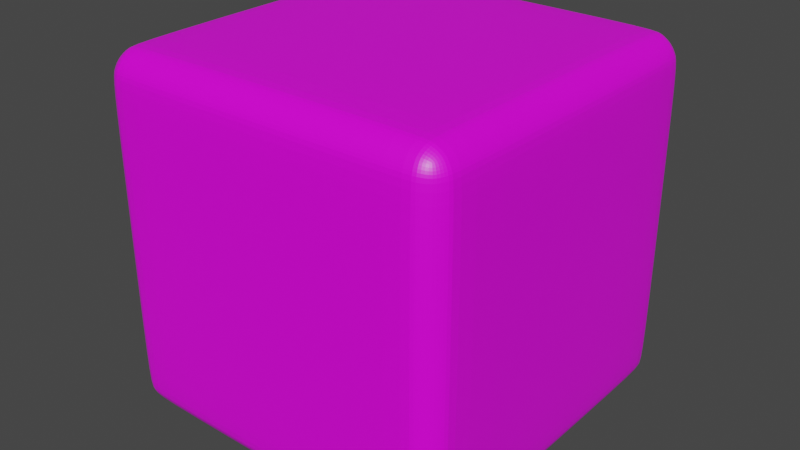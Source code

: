 # Source: basic_block.blend  (saved by Blender 3.0.42; exported with 4.5.12 LTS)
import bpy
from mathutils import Matrix  # noqa: F401  (used for matrix-valued properties, if any)

bpy.ops.wm.read_factory_settings(use_empty=True)
scene = bpy.context.scene
scene.name = 'Scene'

# ---- images (referenced by path relative to the original .blend; pixels are not part of the script)
import os
ASSET_DIR = os.environ.get("B2B_ASSET_DIR", "")  # directory of the original .blend (textures are referenced by path, not embedded)
HERE = os.path.dirname(os.path.abspath(__file__))  # packed textures are extracted next to this script under _unpacked/

def load_image(name, relpath, width, height, colorspace="sRGB"):
    """Load a texture the original file referenced (path relative to the .blend, or extracted next to this script)."""
    p = next((c for c in (os.path.join(HERE, relpath), os.path.join(ASSET_DIR, relpath)) if relpath and os.path.exists(c)), "")
    if p:
        img = bpy.data.images.load(p, check_existing=True)
        img.name = name
    else:  # same state as the original file: an image datablock whose file is absent (Cycles renders it pink)
        img = bpy.data.images.new(name, width, height)
        img.source = "FILE"
        img.filepath = "//" + (relpath or name)
    img.colorspace_settings.name = colorspace
    return img
img_groundblockcolors = load_image('GroundBlockColors', '', 1024, 1024, 'sRGB')

# ---- materials (node trees are filled in below, after node groups)
mat_groundblock = bpy.data.materials.new('GroundBlock')
mat_groundblock.alpha_threshold = 0.0
mat_groundblock.use_transparent_shadow = False
mat_groundblock.line_color = (0.0, 0.0, 0.0, 1.0)

# ---- material node trees
mat_groundblock.use_nodes = True; mat_groundblock.node_tree.nodes.clear()
_N = mat_groundblock.node_tree.nodes; _L = mat_groundblock.node_tree.links
n0 = _N.new('ShaderNodeOutputMaterial'); n0.name = 'Material Output'; n0.location = (300, 300)
n1 = _N.new('ShaderNodeBsdfPrincipled'); n1.name = 'Principled BSDF'; n1.location = (10, 300)
n1.distribution = 'GGX'
n1.subsurface_method = 'RANDOM_WALK_SKIN'
n1.inputs[2].default_value = 0.4
n1.inputs[3].default_value = 1.45
n1.inputs[27].default_value = (0.0, 0.0, 0.0, 1.0)
n1.inputs[28].default_value = 1.0
n2 = _N.new('ShaderNodeTexImage'); n2.name = 'Image Texture'; n2.location = (-633, 166)
n2.image = img_groundblockcolors
_L.new(n1.outputs[0], n0.inputs[0])
_L.new(n2.outputs[0], n1.inputs[0])
n0.is_active_output = True

# ---- world
world_world = bpy.data.worlds.new('World'); scene.world = world_world
world_world.use_nodes = True; world_world.node_tree.nodes.clear()
_N = world_world.node_tree.nodes; _L = world_world.node_tree.links
n0 = _N.new('ShaderNodeOutputWorld'); n0.name = 'World Output'; n0.location = (300, 300)
n1 = _N.new('ShaderNodeBackground'); n1.name = 'Background'; n1.location = (10, 300)
n1.inputs[0].default_value = (0.05088, 0.05088, 0.05088, 1.0)
_L.new(n1.outputs[0], n0.inputs[0])
n0.is_active_output = True
world_world.color = (0.05088, 0.05088, 0.05088)
world_world.use_sun_shadow = False
world_world.sun_shadow_jitter_overblur = 0.0

# ---- meshes
me_groundblock = bpy.data.meshes.new('GroundBlock')
me_groundblock.from_pydata([(0.8407, 1.0, 0.8407), (0.8407, 0.8407, 1.0), (0.8407, 0.9879, 0.9017), (0.8407, 0.9534, 0.9534), (0.8407, 0.9017, 0.9879), (0.8407, 0.8407, -1.0), (0.8407, 1.0, -0.8407), (0.8407, 0.9017, -0.9879), (0.8407, 0.9534, -0.9534), (0.8407, 0.9879, -0.9017), (0.8407, -0.8407, 1.0), (0.8407, -1.0, 0.8407), (0.8407, -0.9017, 0.9879), (0.8407, -0.9534, 0.9534), (0.8407, -0.9879, 0.9017), (0.8407, -1.0, -0.8407), (0.8407, -0.8407, -1.0), (0.8407, -0.9879, -0.9017), (0.8407, -0.9534, -0.9534), (0.8407, -0.9017, -0.9879), (-0.8407, 1.0, 0.8407), (-1.0, 0.8407, 0.8407), (-0.8407, 0.8407, 1.0), (-0.9017, 0.9879, 0.8407), (-0.9534, 0.9534, 0.8407), (-0.8407, 0.9879, 0.9017), (-0.9032, 0.9732, 0.9032), (-0.9453, 0.9453, 0.9), (-0.9327, 0.9327, 0.9327), (-0.9879, 0.8407, 0.9017), (-0.9534, 0.8407, 0.9534), (-0.9879, 0.9017, 0.8407), (-0.9732, 0.9032, 0.9032), (-0.9453, 0.9, 0.9453), (-0.8407, 0.9017, 0.9879), (-0.8407, 0.9534, 0.9534), (-0.9017, 0.8407, 0.9879), (-0.9032, 0.9032, 0.9732), (-0.9, 0.9453, 0.9453), (-1.0, 0.8407, -0.8407), (-0.8407, 1.0, -0.8407), (-0.8407, 0.8407, -1.0), (-0.9879, 0.9017, -0.8407), (-0.9534, 0.9534, -0.8407), (-0.9879, 0.8407, -0.9017), (-0.9732, 0.9032, -0.9032), (-0.9453, 0.9453, -0.9), (-0.9327, 0.9327, -0.9327), (-0.8407, 0.9879, -0.9017), (-0.8407, 0.9534, -0.9534), (-0.9017, 0.9879, -0.8407), (-0.9032, 0.9732, -0.9032), (-0.9, 0.9453, -0.9453), (-0.9017, 0.8407, -0.9879), (-0.9534, 0.8407, -0.9534), (-0.8407, 0.9017, -0.9879), (-0.9032, 0.9032, -0.9732), (-0.9453, 0.9, -0.9453), (-1.0, -0.8407, 0.8407), (-0.8407, -1.0, 0.8407), (-0.8407, -0.8407, 1.0), (-0.9879, -0.9017, 0.8407), (-0.9534, -0.9534, 0.8407), (-0.9879, -0.8407, 0.9017), (-0.9732, -0.9032, 0.9032), (-0.9453, -0.9453, 0.9), (-0.9327, -0.9327, 0.9327), (-0.8407, -0.9879, 0.9017), (-0.8407, -0.9534, 0.9534), (-0.9017, -0.9879, 0.8407), (-0.9032, -0.9732, 0.9032), (-0.9, -0.9453, 0.9453), (-0.9017, -0.8407, 0.9879), (-0.9534, -0.8407, 0.9534), (-0.8407, -0.9017, 0.9879), (-0.9032, -0.9032, 0.9732), (-0.9453, -0.9, 0.9453), (-0.8407, -0.8407, -1.0), (-0.8407, -1.0, -0.8407), (-1.0, -0.8407, -0.8407), (-0.8407, -0.9017, -0.9879), (-0.8407, -0.9534, -0.9534), (-0.9017, -0.8407, -0.9879), (-0.9032, -0.9032, -0.9732), (-0.9, -0.9453, -0.9453), (-0.9327, -0.9327, -0.9327), (-0.9017, -0.9879, -0.8407), (-0.9534, -0.9534, -0.8407), (-0.8407, -0.9879, -0.9017), (-0.9032, -0.9732, -0.9032), (-0.9453, -0.9453, -0.9), (-0.9879, -0.8407, -0.9017), (-0.9534, -0.8407, -0.9534), (-0.9879, -0.9017, -0.8407), (-0.9732, -0.9032, -0.9032), (-0.9453, -0.9, -0.9453), (0.9195, 0.9195, -0.9195), (0.8733, 0.9367, -0.9367), (0.8271, 0.9445, -0.9445), (-0.8271, 0.9445, -0.9445), (-0.8733, 0.9367, -0.9367), (0.9367, 0.9367, -0.8733), (0.8836, 0.9693, -0.8836), (0.8305, 0.9834, -0.8883), (-0.8305, 0.9834, -0.8883), (-0.8836, 0.9693, -0.8836), (0.9445, 0.9445, -0.8271), (0.8883, 0.9834, -0.8305), (0.8321, 1.0, -0.8321), (-0.8321, 1.0, -0.8321), (-0.8883, 0.9834, -0.8305), (0.9445, 0.9445, 0.8271), (0.8883, 0.9834, 0.8305), (0.8321, 1.0, 0.8321), (-0.8321, 1.0, 0.8321), (-0.8883, 0.9834, 0.8305), (0.9367, 0.9367, 0.8733), (0.8836, 0.9693, 0.8836), (0.8305, 0.9834, 0.8883), (-0.8305, 0.9834, 0.8883), (-0.8836, 0.9693, 0.8836), (-0.9195, 0.9195, -0.9195), (-0.9367, 0.8733, -0.9367), (-0.9445, 0.8271, -0.9445), (-0.9445, -0.8271, -0.9445), (-0.9367, -0.8733, -0.9367), (-0.9367, 0.9367, -0.8733), (-0.9693, 0.8836, -0.8836), (-0.9834, 0.8305, -0.8883), (-0.9834, -0.8305, -0.8883), (-0.9693, -0.8836, -0.8836), (-0.9445, 0.9445, -0.8271), (-0.9834, 0.8883, -0.8305), (-1.0, 0.8321, -0.8321), (-1.0, -0.8321, -0.8321), (-0.9834, -0.8883, -0.8305), (-0.9445, 0.9445, 0.8271), (-0.9834, 0.8883, 0.8305), (-1.0, 0.8321, 0.8321), (-1.0, -0.8321, 0.8321), (-0.9834, -0.8883, 0.8305), (-0.9367, 0.9367, 0.8733), (-0.9693, 0.8836, 0.8836), (-0.9834, 0.8305, 0.8883), (-0.9834, -0.8305, 0.8883), (-0.9693, -0.8836, 0.8836), (-0.9195, -0.9195, -0.9195), (-0.8733, -0.9367, -0.9367), (-0.8271, -0.9445, -0.9445), (0.8271, -0.9445, -0.9445), (0.8733, -0.9367, -0.9367), (-0.9367, -0.9367, -0.8733), (-0.8836, -0.9693, -0.8836), (-0.8305, -0.9834, -0.8883), (0.8305, -0.9834, -0.8883), (0.8836, -0.9693, -0.8836), (-0.9445, -0.9445, -0.8271), (-0.8883, -0.9834, -0.8305), (-0.8321, -1.0, -0.8321), (0.8321, -1.0, -0.8321), (0.8883, -0.9834, -0.8305), (-0.9445, -0.9445, 0.8271), (-0.8883, -0.9834, 0.8305), (-0.8321, -1.0, 0.8321), (0.8321, -1.0, 0.8321), (0.8883, -0.9834, 0.8305), (-0.9367, -0.9367, 0.8733), (-0.8836, -0.9693, 0.8836), (-0.8305, -0.9834, 0.8883), (0.8305, -0.9834, 0.8883), (0.8836, -0.9693, 0.8836), (0.9195, -0.9195, -0.9195), (0.9367, -0.8733, -0.9367), (0.9445, -0.8271, -0.9445), (0.9445, 0.8271, -0.9445), (0.9367, 0.8733, -0.9367), (0.9367, -0.9367, -0.8733), (0.9693, -0.8836, -0.8836), (0.9834, -0.8305, -0.8883), (0.9834, 0.8305, -0.8883), (0.9693, 0.8836, -0.8836), (0.9445, -0.9445, -0.8271), (0.9834, -0.8883, -0.8305), (1.0, -0.8321, -0.8321), (1.0, 0.8321, -0.8321), (0.9834, 0.8883, -0.8305), (0.9445, -0.9445, 0.8271), (0.9834, -0.8883, 0.8305), (1.0, -0.8321, 0.8321), (1.0, 0.8321, 0.8321), (0.9834, 0.8883, 0.8305), (0.9367, -0.9367, 0.8733), (0.9693, -0.8836, 0.8836), (0.9834, -0.8305, 0.8883), (0.9834, 0.8305, 0.8883), (0.9693, 0.8836, 0.8836), (0.8836, -0.8836, -0.9693), (0.8305, -0.8883, -0.9834), (-0.8305, -0.8883, -0.9834), (-0.8836, -0.8836, -0.9693), (0.8883, -0.8305, -0.9834), (0.8321, -0.8321, -1.0), (-0.8321, -0.8321, -1.0), (-0.8883, -0.8305, -0.9834), (0.8883, 0.8305, -0.9834), (0.8321, 0.8321, -1.0), (-0.8321, 0.8321, -1.0), (-0.8883, 0.8305, -0.9834), (0.8836, 0.8836, -0.9693), (0.8305, 0.8883, -0.9834), (-0.8305, 0.8883, -0.9834), (-0.8836, 0.8836, -0.9693), (0.9195, 0.9195, 0.9195), (0.8733, 0.9367, 0.9367), (0.8271, 0.9445, 0.9445), (-0.8271, 0.9445, 0.9445), (-0.8733, 0.9367, 0.9367), (-0.9195, 0.9195, 0.9195), (0.9367, 0.8733, 0.9367), (0.8836, 0.8836, 0.9693), (0.8305, 0.8883, 0.9834), (-0.8305, 0.8883, 0.9834), (-0.8836, 0.8836, 0.9693), (-0.9367, 0.8733, 0.9367), (0.9445, 0.8271, 0.9445), (0.8883, 0.8305, 0.9834), (0.8321, 0.8321, 1.0), (-0.8321, 0.8321, 1.0), (-0.8883, 0.8305, 0.9834), (-0.9445, 0.8271, 0.9445), (0.9445, -0.8271, 0.9445), (0.8883, -0.8305, 0.9834), (0.8321, -0.8321, 1.0), (-0.8321, -0.8321, 1.0), (-0.8883, -0.8305, 0.9834), (-0.9445, -0.8271, 0.9445), (0.9367, -0.8733, 0.9367), (0.8836, -0.8836, 0.9693), (0.8305, -0.8883, 0.9834), (-0.8305, -0.8883, 0.9834), (-0.8836, -0.8836, 0.9693), (-0.9367, -0.8733, 0.9367), (0.9195, -0.9195, 0.9195), (0.8733, -0.9367, 0.9367), (0.8271, -0.9445, 0.9445), (-0.8271, -0.9445, 0.9445), (-0.8733, -0.9367, 0.9367), (-0.9195, -0.9195, 0.9195), (0.8321, 1.0, 0.3307), (-0.9834, 0.8883, 0.3301), (-0.9445, -0.9445, 0.3287), (0.8883, -0.9834, 0.3301), (1.0, 0.8321, 0.3307), (-0.8321, 1.0, 0.3307), (-1.0, 0.8321, 0.3307), (-0.8883, -0.9834, 0.3301), (0.9445, -0.9445, 0.3287), (0.9834, 0.8883, 0.3301), (0.9445, 0.9445, 0.3287), (-0.8883, 0.9834, 0.3301), (-1.0, -0.8321, 0.3307), (-0.8321, -1.0, 0.3307), (0.9834, -0.8883, 0.3301), (0.8883, 0.9834, 0.3301), (-0.9445, 0.9445, 0.3287), (-0.9834, -0.8883, 0.3301), (0.8321, -1.0, 0.3307), (1.0, -0.8321, 0.3307)], [], [(96, 97, 102, 101), (97, 98, 103, 102), (98, 99, 104, 103), (99, 100, 105, 104), (100, 121, 126, 105), (101, 102, 107, 106), (102, 103, 108, 107), (103, 104, 109, 108), (104, 105, 110, 109), (105, 126, 131, 110), (258, 263, 112, 111), (263, 248, 113, 112), (248, 253, 114, 113), (253, 259, 115, 114), (259, 264, 136, 115), (111, 112, 117, 116), (112, 113, 118, 117), (113, 114, 119, 118), (114, 115, 120, 119), (115, 136, 141, 120), (116, 117, 213, 212), (117, 118, 214, 213), (118, 119, 215, 214), (119, 120, 216, 215), (120, 141, 217, 216), (121, 122, 127, 126), (122, 123, 128, 127), (123, 124, 129, 128), (124, 125, 130, 129), (125, 146, 151, 130), (126, 127, 132, 131), (127, 128, 133, 132), (128, 129, 134, 133), (129, 130, 135, 134), (130, 151, 156, 135), (264, 249, 137, 136), (249, 254, 138, 137), (254, 260, 139, 138), (260, 265, 140, 139), (265, 250, 161, 140), (136, 137, 142, 141), (137, 138, 143, 142), (138, 139, 144, 143), (139, 140, 145, 144), (140, 161, 166, 145), (141, 142, 223, 217), (142, 143, 229, 223), (143, 144, 235, 229), (144, 145, 241, 235), (145, 166, 247, 241), (146, 147, 152, 151), (147, 148, 153, 152), (148, 149, 154, 153), (149, 150, 155, 154), (150, 171, 176, 155), (151, 152, 157, 156), (152, 153, 158, 157), (153, 154, 159, 158), (154, 155, 160, 159), (155, 176, 181, 160), (250, 255, 162, 161), (255, 261, 163, 162), (261, 266, 164, 163), (266, 251, 165, 164), (251, 256, 186, 165), (161, 162, 167, 166), (162, 163, 168, 167), (163, 164, 169, 168), (164, 165, 170, 169), (165, 186, 191, 170), (166, 167, 246, 247), (167, 168, 245, 246), (168, 169, 244, 245), (169, 170, 243, 244), (170, 191, 242, 243), (171, 172, 177, 176), (172, 173, 178, 177), (173, 174, 179, 178), (174, 175, 180, 179), (175, 96, 101, 180), (176, 177, 182, 181), (177, 178, 183, 182), (178, 179, 184, 183), (179, 180, 185, 184), (180, 101, 106, 185), (256, 262, 187, 186), (262, 267, 188, 187), (267, 252, 189, 188), (252, 257, 190, 189), (257, 258, 111, 190), (186, 187, 192, 191), (187, 188, 193, 192), (188, 189, 194, 193), (189, 190, 195, 194), (190, 111, 116, 195), (191, 192, 236, 242), (192, 193, 230, 236), (193, 194, 224, 230), (194, 195, 218, 224), (195, 116, 212, 218), (171, 150, 196, 172), (150, 149, 197, 196), (149, 148, 198, 197), (148, 147, 199, 198), (147, 146, 125, 199), (172, 196, 200, 173), (196, 197, 201, 200), (197, 198, 202, 201), (198, 199, 203, 202), (199, 125, 124, 203), (173, 200, 204, 174), (200, 201, 205, 204), (201, 202, 206, 205), (202, 203, 207, 206), (203, 124, 123, 207), (174, 204, 208, 175), (204, 205, 209, 208), (205, 206, 210, 209), (206, 207, 211, 210), (207, 123, 122, 211), (175, 208, 97, 96), (208, 209, 98, 97), (209, 210, 99, 98), (210, 211, 100, 99), (211, 122, 121, 100), (212, 213, 219, 218), (213, 214, 220, 219), (214, 215, 221, 220), (215, 216, 222, 221), (216, 217, 223, 222), (218, 219, 225, 224), (219, 220, 226, 225), (220, 221, 227, 226), (221, 222, 228, 227), (222, 223, 229, 228), (224, 225, 231, 230), (225, 226, 232, 231), (226, 227, 233, 232), (227, 228, 234, 233), (228, 229, 235, 234), (230, 231, 237, 236), (231, 232, 238, 237), (232, 233, 239, 238), (233, 234, 240, 239), (234, 235, 241, 240), (236, 237, 243, 242), (237, 238, 244, 243), (238, 239, 245, 244), (239, 240, 246, 245), (240, 241, 247, 246), (185, 106, 258, 257), (184, 185, 257, 252), (183, 184, 252, 267), (182, 183, 267, 262), (181, 182, 262, 256), (160, 181, 256, 251), (159, 160, 251, 266), (158, 159, 266, 261), (157, 158, 261, 255), (156, 157, 255, 250), (135, 156, 250, 265), (134, 135, 265, 260), (133, 134, 260, 254), (132, 133, 254, 249), (131, 132, 249, 264), (110, 131, 264, 259), (109, 110, 259, 253), (108, 109, 253, 248), (107, 108, 248, 263), (106, 107, 263, 258)])
_uv = me_groundblock.uv_layers.new(name='UVMap')
_uv.uv.foreach_set('vector', [0.3614, 0.3097, 0.3587, 0.3026, 0.3669, 0.3042, 0.3685, 0.3124, 0.3587, 0.3026, 0.3575, 0.2955, 0.3662, 0.296, 0.3669, 0.3042, 0.3575, 0.2955, 0.3575, 0.0401, 0.3662, 0.03957, 0.3662, 0.296, 0.3575, 0.0401, 0.3587, 0.03297, 0.3669, 0.03138, 0.3662, 0.03957, 0.3587, 0.03297, 0.3614, 0.02584, 0.3685, 0.02319, 0.3669, 0.03138, 0.3685, 0.3124, 0.3669, 0.3042, 0.3751, 0.3049, 0.3757, 0.3136, 0.3669, 0.3042, 0.3662, 0.296, 0.3749, 0.2962, 0.3751, 0.3049, 0.3662, 0.296, 0.3662, 0.03957, 0.3749, 0.03933, 0.3749, 0.2962, 0.3662, 0.03957, 0.3669, 0.03138, 0.3751, 0.03066, 0.3749, 0.03933, 0.3669, 0.03138, 0.3685, 0.02319, 0.3757, 0.02198, 0.3751, 0.03066, 0.8392, 0.3136, 0.8394, 0.3049, 0.9166, 0.3049, 0.9161, 0.3136, 0.8394, 0.3049, 0.8395, 0.2962, 0.9169, 0.2962, 0.9166, 0.3049, 0.8395, 0.2962, 0.8395, 0.03933, 0.9169, 0.03933, 0.9169, 0.2962, 0.8395, 0.03933, 0.8394, 0.03066, 0.9166, 0.03066, 0.9169, 0.03933, 0.8394, 0.03066, 0.8392, 0.02198, 0.9161, 0.02198, 0.9166, 0.03066, 0.9161, 0.3136, 0.9166, 0.3049, 0.9248, 0.3042, 0.9232, 0.3124, 0.9166, 0.3049, 0.9169, 0.2962, 0.9255, 0.296, 0.9248, 0.3042, 0.9169, 0.2962, 0.9169, 0.03933, 0.9255, 0.03957, 0.9255, 0.296, 0.9169, 0.03933, 0.9166, 0.03066, 0.9248, 0.03138, 0.9255, 0.03957, 0.9166, 0.03066, 0.9161, 0.02198, 0.9232, 0.02319, 0.9248, 0.03138, 0.9232, 0.3124, 0.9248, 0.3042, 0.933, 0.3026, 0.9304, 0.3097, 0.9248, 0.3042, 0.9255, 0.296, 0.9342, 0.2955, 0.933, 0.3026, 0.9255, 0.296, 0.9255, 0.03957, 0.9342, 0.0401, 0.9342, 0.2955, 0.9255, 0.03957, 0.9248, 0.03138, 0.933, 0.03297, 0.9342, 0.0401, 0.9248, 0.03138, 0.9232, 0.02319, 0.9304, 0.02584, 0.933, 0.03297, 0.6022, 0.3023, 0.5996, 0.2959, 0.6077, 0.2985, 0.6093, 0.3055, 0.5996, 0.2959, 0.5983, 0.2892, 0.607, 0.291, 0.6077, 0.2985, 0.5983, 0.2892, 0.5983, 0.03969, 0.607, 0.04045, 0.607, 0.291, 0.5983, 0.03969, 0.5996, 0.03246, 0.6077, 0.03198, 0.607, 0.04045, 0.5996, 0.03246, 0.6022, 0.02493, 0.6093, 0.0229, 0.6077, 0.03198, 0.6093, 0.3055, 0.6077, 0.2985, 0.6159, 0.2997, 0.6165, 0.3069, 0.6077, 0.2985, 0.607, 0.291, 0.6157, 0.2918, 0.6159, 0.2997, 0.607, 0.291, 0.607, 0.04045, 0.6157, 0.04076, 0.6157, 0.2918, 0.607, 0.04045, 0.6077, 0.03198, 0.6159, 0.03174, 0.6157, 0.04076, 0.6077, 0.03198, 0.6093, 0.0229, 0.6165, 0.02198, 0.6159, 0.03174, 0.02198, 0.978, 0.02219, 0.9708, 0.09945, 0.9708, 0.09892, 0.978, 0.02219, 0.9708, 0.02229, 0.9629, 0.09969, 0.9629, 0.09945, 0.9708, 0.02229, 0.9629, 0.02229, 0.7119, 0.09969, 0.7119, 0.09969, 0.9629, 0.02229, 0.7119, 0.02219, 0.7029, 0.09945, 0.7029, 0.09969, 0.7119, 0.02219, 0.7029, 0.02198, 0.6931, 0.09892, 0.6931, 0.09945, 0.7029, 0.09892, 0.978, 0.09945, 0.9708, 0.1076, 0.9697, 0.106, 0.9766, 0.09945, 0.9708, 0.09969, 0.9629, 0.1084, 0.9621, 0.1076, 0.9697, 0.09969, 0.9629, 0.09969, 0.7119, 0.1084, 0.7116, 0.1084, 0.9621, 0.09969, 0.7119, 0.09945, 0.7029, 0.1076, 0.7031, 0.1084, 0.7116, 0.09945, 0.7029, 0.09892, 0.6931, 0.106, 0.694, 0.1076, 0.7031, 0.106, 0.9766, 0.1076, 0.9697, 0.1158, 0.967, 0.1132, 0.9734, 0.1076, 0.9697, 0.1084, 0.9621, 0.117, 0.9603, 0.1158, 0.967, 0.1084, 0.9621, 0.1084, 0.7116, 0.117, 0.7108, 0.117, 0.9603, 0.1084, 0.7116, 0.1076, 0.7031, 0.1158, 0.7036, 0.117, 0.7108, 0.1076, 0.7031, 0.106, 0.694, 0.1132, 0.696, 0.1158, 0.7036, 0.3614, 0.6453, 0.3587, 0.6381, 0.3669, 0.6397, 0.3685, 0.6479, 0.3587, 0.6381, 0.3575, 0.631, 0.3662, 0.6315, 0.3669, 0.6397, 0.3575, 0.631, 0.3575, 0.3757, 0.3662, 0.3751, 0.3662, 0.6315, 0.3575, 0.3757, 0.3587, 0.3685, 0.3669, 0.3669, 0.3662, 0.3751, 0.3587, 0.3685, 0.3614, 0.3614, 0.3685, 0.3587, 0.3669, 0.3669, 0.3685, 0.6479, 0.3669, 0.6397, 0.3751, 0.6405, 0.3757, 0.6491, 0.3669, 0.6397, 0.3662, 0.6315, 0.3749, 0.6318, 0.3751, 0.6405, 0.3662, 0.6315, 0.3662, 0.3751, 0.3749, 0.3749, 0.3749, 0.6318, 0.3662, 0.3751, 0.3669, 0.3669, 0.3751, 0.3662, 0.3749, 0.3749, 0.3669, 0.3669, 0.3685, 0.3587, 0.3757, 0.3575, 0.3751, 0.3662, 0.8392, 0.6491, 0.8394, 0.6405, 0.9166, 0.6405, 0.9161, 0.6491, 0.8394, 0.6405, 0.8395, 0.6318, 0.9169, 0.6318, 0.9166, 0.6405, 0.8395, 0.6318, 0.8395, 0.3749, 0.9169, 0.3749, 0.9169, 0.6318, 0.8395, 0.3749, 0.8394, 0.3662, 0.9166, 0.3662, 0.9169, 0.3749, 0.8394, 0.3662, 0.8392, 0.3575, 0.9161, 0.3575, 0.9166, 0.3662, 0.9161, 0.6491, 0.9166, 0.6405, 0.9248, 0.6397, 0.9232, 0.6479, 0.9166, 0.6405, 0.9169, 0.6318, 0.9255, 0.6315, 0.9248, 0.6397, 0.9169, 0.6318, 0.9169, 0.3749, 0.9255, 0.3751, 0.9255, 0.6315, 0.9169, 0.3749, 0.9166, 0.3662, 0.9248, 0.3669, 0.9255, 0.3751, 0.9166, 0.3662, 0.9161, 0.3575, 0.9232, 0.3587, 0.9248, 0.3669, 0.9232, 0.6479, 0.9248, 0.6397, 0.933, 0.6381, 0.9304, 0.6453, 0.9248, 0.6397, 0.9255, 0.6315, 0.9342, 0.631, 0.933, 0.6381, 0.9255, 0.6315, 0.9255, 0.3751, 0.9342, 0.3757, 0.9342, 0.631, 0.9255, 0.3751, 0.9248, 0.3669, 0.933, 0.3685, 0.9342, 0.3757, 0.9248, 0.3669, 0.9232, 0.3587, 0.9304, 0.3614, 0.933, 0.3685, 0.6022, 0.6395, 0.5996, 0.632, 0.6077, 0.6325, 0.6093, 0.6415, 0.5996, 0.632, 0.5983, 0.6248, 0.607, 0.624, 0.6077, 0.6325, 0.5983, 0.6248, 0.5983, 0.3752, 0.607, 0.3734, 0.607, 0.624, 0.5983, 0.3752, 0.5996, 0.3685, 0.6077, 0.3659, 0.607, 0.3734, 0.5996, 0.3685, 0.6022, 0.3621, 0.6093, 0.359, 0.6077, 0.3659, 0.6093, 0.6415, 0.6077, 0.6325, 0.6159, 0.6327, 0.6165, 0.6425, 0.6077, 0.6325, 0.607, 0.624, 0.6157, 0.6237, 0.6159, 0.6327, 0.607, 0.624, 0.607, 0.3734, 0.6157, 0.3727, 0.6157, 0.6237, 0.607, 0.3734, 0.6077, 0.3659, 0.6159, 0.3647, 0.6157, 0.3727, 0.6077, 0.3659, 0.6093, 0.359, 0.6165, 0.3575, 0.6159, 0.3647, 0.5983, 0.9713, 0.5986, 0.9616, 0.6758, 0.9616, 0.6753, 0.9713, 0.5986, 0.9616, 0.5987, 0.9526, 0.6761, 0.9526, 0.6758, 0.9616, 0.5987, 0.9526, 0.5987, 0.7016, 0.6761, 0.7016, 0.6761, 0.9526, 0.5987, 0.7016, 0.5986, 0.6936, 0.6758, 0.6936, 0.6761, 0.7016, 0.5986, 0.6936, 0.5983, 0.6864, 0.6753, 0.6864, 0.6758, 0.6936, 0.6753, 0.9713, 0.6758, 0.9616, 0.684, 0.9613, 0.6824, 0.9704, 0.6758, 0.9616, 0.6761, 0.9526, 0.6847, 0.9529, 0.684, 0.9613, 0.6761, 0.9526, 0.6761, 0.7016, 0.6847, 0.7023, 0.6847, 0.9529, 0.6761, 0.7016, 0.6758, 0.6936, 0.684, 0.6948, 0.6847, 0.7023, 0.6758, 0.6936, 0.6753, 0.6864, 0.6824, 0.6879, 0.684, 0.6948, 0.6824, 0.9704, 0.684, 0.9613, 0.6922, 0.9609, 0.6895, 0.9684, 0.684, 0.9613, 0.6847, 0.9529, 0.6934, 0.9536, 0.6922, 0.9609, 0.6847, 0.9529, 0.6847, 0.7023, 0.6934, 0.7041, 0.6934, 0.9536, 0.6847, 0.7023, 0.684, 0.6948, 0.6922, 0.6974, 0.6934, 0.7041, 0.684, 0.6948, 0.6824, 0.6879, 0.6895, 0.691, 0.6922, 0.6974, 0.3097, 0.02584, 0.3124, 0.03297, 0.3042, 0.03138, 0.3026, 0.02319, 0.3124, 0.03297, 0.3136, 0.0401, 0.3049, 0.03957, 0.3042, 0.03138, 0.3136, 0.0401, 0.3136, 0.2955, 0.3049, 0.296, 0.3049, 0.03957, 0.3136, 0.2955, 0.3124, 0.3026, 0.3042, 0.3042, 0.3049, 0.296, 0.3124, 0.3026, 0.3097, 0.3097, 0.3026, 0.3124, 0.3042, 0.3042, 0.3026, 0.02319, 0.3042, 0.03138, 0.296, 0.03066, 0.2955, 0.02198, 0.3042, 0.03138, 0.3049, 0.03957, 0.2962, 0.03933, 0.296, 0.03066, 0.3049, 0.03957, 0.3049, 0.296, 0.2962, 0.2962, 0.2962, 0.03933, 0.3049, 0.296, 0.3042, 0.3042, 0.296, 0.3049, 0.2962, 0.2962, 0.3042, 0.3042, 0.3026, 0.3124, 0.2955, 0.3136, 0.296, 0.3049, 0.2955, 0.02198, 0.296, 0.03066, 0.03957, 0.03066, 0.0401, 0.02198, 0.296, 0.03066, 0.2962, 0.03933, 0.03933, 0.03933, 0.03957, 0.03066, 0.2962, 0.03933, 0.2962, 0.2962, 0.03933, 0.2962, 0.03933, 0.03933, 0.2962, 0.2962, 0.296, 0.3049, 0.03957, 0.3049, 0.03933, 0.2962, 0.296, 0.3049, 0.2955, 0.3136, 0.0401, 0.3136, 0.03957, 0.3049, 0.0401, 0.02198, 0.03957, 0.03066, 0.03138, 0.03138, 0.03297, 0.02319, 0.03957, 0.03066, 0.03933, 0.03933, 0.03066, 0.03957, 0.03138, 0.03138, 0.03933, 0.03933, 0.03933, 0.2962, 0.03066, 0.296, 0.03066, 0.03957, 0.03933, 0.2962, 0.03957, 0.3049, 0.03138, 0.3042, 0.03066, 0.296, 0.03957, 0.3049, 0.0401, 0.3136, 0.03297, 0.3124, 0.03138, 0.3042, 0.03297, 0.02319, 0.03138, 0.03138, 0.02319, 0.03297, 0.02584, 0.02584, 0.03138, 0.03138, 0.03066, 0.03957, 0.02198, 0.0401, 0.02319, 0.03297, 0.03066, 0.03957, 0.03066, 0.296, 0.02198, 0.2955, 0.02198, 0.0401, 0.03066, 0.296, 0.03138, 0.3042, 0.02319, 0.3026, 0.02198, 0.2955, 0.03138, 0.3042, 0.03297, 0.3124, 0.02584, 0.3097, 0.02319, 0.3026, 0.02584, 0.6453, 0.02319, 0.6381, 0.03138, 0.6397, 0.03297, 0.6479, 0.02319, 0.6381, 0.02198, 0.631, 0.03066, 0.6315, 0.03138, 0.6397, 0.02198, 0.631, 0.02198, 0.3757, 0.03066, 0.3751, 0.03066, 0.6315, 0.02198, 0.3757, 0.02319, 0.3685, 0.03138, 0.3669, 0.03066, 0.3751, 0.02319, 0.3685, 0.02584, 0.3614, 0.03297, 0.3587, 0.03138, 0.3669, 0.03297, 0.6479, 0.03138, 0.6397, 0.03957, 0.6405, 0.0401, 0.6491, 0.03138, 0.6397, 0.03066, 0.6315, 0.03933, 0.6318, 0.03957, 0.6405, 0.03066, 0.6315, 0.03066, 0.3751, 0.03933, 0.3749, 0.03933, 0.6318, 0.03066, 0.3751, 0.03138, 0.3669, 0.03957, 0.3662, 0.03933, 0.3749, 0.03138, 0.3669, 0.03297, 0.3587, 0.0401, 0.3575, 0.03957, 0.3662, 0.0401, 0.6491, 0.03957, 0.6405, 0.296, 0.6405, 0.2955, 0.6491, 0.03957, 0.6405, 0.03933, 0.6318, 0.2962, 0.6318, 0.296, 0.6405, 0.03933, 0.6318, 0.03933, 0.3749, 0.2962, 0.3749, 0.2962, 0.6318, 0.03933, 0.3749, 0.03957, 0.3662, 0.296, 0.3662, 0.2962, 0.3749, 0.03957, 0.3662, 0.0401, 0.3575, 0.2955, 0.3575, 0.296, 0.3662, 0.2955, 0.6491, 0.296, 0.6405, 0.3042, 0.6397, 0.3026, 0.6479, 0.296, 0.6405, 0.2962, 0.6318, 0.3049, 0.6315, 0.3042, 0.6397, 0.2962, 0.6318, 0.2962, 0.3749, 0.3049, 0.3751, 0.3049, 0.6315, 0.2962, 0.3749, 0.296, 0.3662, 0.3042, 0.3669, 0.3049, 0.3751, 0.296, 0.3662, 0.2955, 0.3575, 0.3026, 0.3587, 0.3042, 0.3669, 0.3026, 0.6479, 0.3042, 0.6397, 0.3124, 0.6381, 0.3097, 0.6453, 0.3042, 0.6397, 0.3049, 0.6315, 0.3136, 0.631, 0.3124, 0.6381, 0.3049, 0.6315, 0.3049, 0.3751, 0.3136, 0.3757, 0.3136, 0.631, 0.3049, 0.3751, 0.3042, 0.3669, 0.3124, 0.3685, 0.3136, 0.3757, 0.3042, 0.3669, 0.3026, 0.3587, 0.3097, 0.3614, 0.3124, 0.3685, 0.6159, 0.3647, 0.6165, 0.3575, 0.7949, 0.3575, 0.7951, 0.3647, 0.6157, 0.3727, 0.6159, 0.3647, 0.7951, 0.3647, 0.7952, 0.3727, 0.6157, 0.6237, 0.6157, 0.3727, 0.7952, 0.3727, 0.7952, 0.6237, 0.6159, 0.6327, 0.6157, 0.6237, 0.7952, 0.6237, 0.7951, 0.6327, 0.6165, 0.6425, 0.6159, 0.6327, 0.7951, 0.6327, 0.7949, 0.6425, 0.3751, 0.3662, 0.3757, 0.3575, 0.5541, 0.3575, 0.5543, 0.3662, 0.3749, 0.3749, 0.3751, 0.3662, 0.5543, 0.3662, 0.5544, 0.3749, 0.3749, 0.6318, 0.3749, 0.3749, 0.5544, 0.3749, 0.5544, 0.6318, 0.3751, 0.6405, 0.3749, 0.6318, 0.5544, 0.6318, 0.5543, 0.6405, 0.3757, 0.6491, 0.3751, 0.6405, 0.5543, 0.6405, 0.5541, 0.6491, 0.6159, 0.03174, 0.6165, 0.02198, 0.7949, 0.02198, 0.7951, 0.03174, 0.6157, 0.04076, 0.6159, 0.03174, 0.7951, 0.03174, 0.7952, 0.04076, 0.6157, 0.2918, 0.6157, 0.04076, 0.7952, 0.04076, 0.7952, 0.2918, 0.6159, 0.2997, 0.6157, 0.2918, 0.7952, 0.2918, 0.7951, 0.2997, 0.6165, 0.3069, 0.6159, 0.2997, 0.7951, 0.2997, 0.7949, 0.3069, 0.3751, 0.03066, 0.3757, 0.02198, 0.5541, 0.02198, 0.5543, 0.03066, 0.3749, 0.03933, 0.3751, 0.03066, 0.5543, 0.03066, 0.5544, 0.03933, 0.3749, 0.2962, 0.3749, 0.03933, 0.5544, 0.03933, 0.5544, 0.2962, 0.3751, 0.3049, 0.3749, 0.2962, 0.5544, 0.2962, 0.5543, 0.3049, 0.3757, 0.3136, 0.3751, 0.3049, 0.5543, 0.3049, 0.5541, 0.3136])
me_groundblock.materials.append(mat_groundblock)
me_groundblock.use_remesh_preserve_volume = False
me_groundblock.use_remesh_preserve_attributes = False
me_groundblock.use_mirror_vertex_groups = False
me_groundblock.update()

# ---- objects
ob_groundblock = bpy.data.objects.new('GroundBlock', me_groundblock)

# ---- transforms, parenting, visibility, modifiers, constraints
ob_groundblock.location = (0.0, 0.0, 0.0)
ob_groundblock.lock_rotations_4d = False
ob_groundblock.empty_display_type = 'ARROWS'
ob_groundblock.lineart.crease_threshold = 0.0
_m = ob_groundblock.modifiers.new('Subdivision', 'SUBSURF')
_m.levels = 3

# ---- collection membership
scene.collection.objects.link(ob_groundblock)

# ---- scene / render settings (as saved in the file)
scene.frame_start = 1; scene.frame_end = 250; scene.frame_set(71)
scene.render.engine = 'BLENDER_EEVEE_NEXT'
scene.cycles.sampling_pattern = 'TABULATED_SOBOL'
scene.cycles.use_light_tree = False
scene.view_settings.view_transform = 'Filmic'
bpy.context.view_layer.update()

# ---- added for rendering (the .blend has no active camera and no usable light): camera, sun
cam_auto = bpy.data.cameras.new('AutoCamera')
cam_auto.lens = 50.0
cam_auto.sensor_width = 36.0
cam_auto.clip_end = 1000.0
ob_auto_camera = bpy.data.objects.new('AutoCamera', cam_auto)
scene.collection.objects.link(ob_auto_camera)
ob_auto_camera.location = (3.20507, -3.84609, 2.56406)
ob_auto_camera.rotation_euler = (1.09748, -7.21219e-08, 0.694738)
scene.camera = ob_auto_camera
light_auto_sun = bpy.data.lights.new('AutoSun', 'SUN')
light_auto_sun.energy = 3.0
light_auto_sun.angle = 0.0523599
ob_auto_sun = bpy.data.objects.new('AutoSun', light_auto_sun)
scene.collection.objects.link(ob_auto_sun)
ob_auto_sun.rotation_euler = (0.872665, 0.174533, 0.523599)
bpy.context.view_layer.update()
